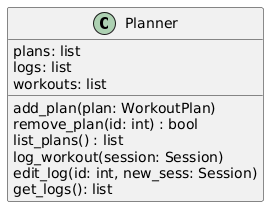

The diagram above was rendered by PlantUML. Its source (embedded in the PNG):
@startuml
class Planner {
  {field} plans: list
  {field} logs: list
  {field} workouts: list

  {method} add_plan(plan: WorkoutPlan)
  {method} remove_plan(id: int) : bool
  {method} list_plans() : list
  {method} log_workout(session: Session)
  {method} edit_log(id: int, new_sess: Session)
  {method} get_logs(): list
}
@enduml